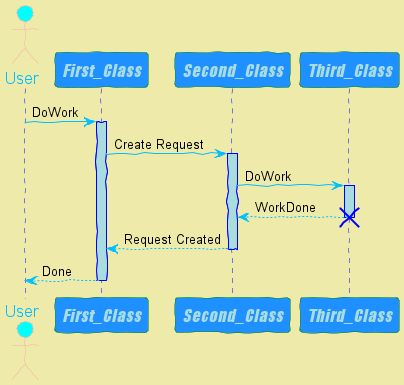

The diagram above was rendered by PlantUML. Its source (embedded in the PNG):
@startuml

skinparam BackgroundColor #EEEAAA
skinparam Handwritten true

skinparam sequence {
    ArrowColor DeepSkyBlue
    LifeLineBorderColor blue
    Lifelinebackgroundcolor #A9DCDF
    
    ActorBorderColor #FFAAAA
    ActorBackgroundColor aqua
    ActorFontColor DeepSkyBlue
    ActorFontName Aapex
    ActorFontSize 17

    ParticipantBorderColor Green
    ParticipantBackgroundColor DodgerBlue
    ParticipantFontName Impact
    ParticipantFontColor #A9DCDF
    ParticipantFontSize 17
    ParticipantFontStyle italic
}

actor User
participant First_Class as A
participant Second_Class as B
participant Third_Class as C

User -> A : DoWork
activate A
A -> B : Create Request
activate B
B -> C : DoWork
activate C
B <-- C : WorkDone
destroy C
A <-- B : Request Created
deactivate B
User <-- A : Done
deactivate A

@enduml